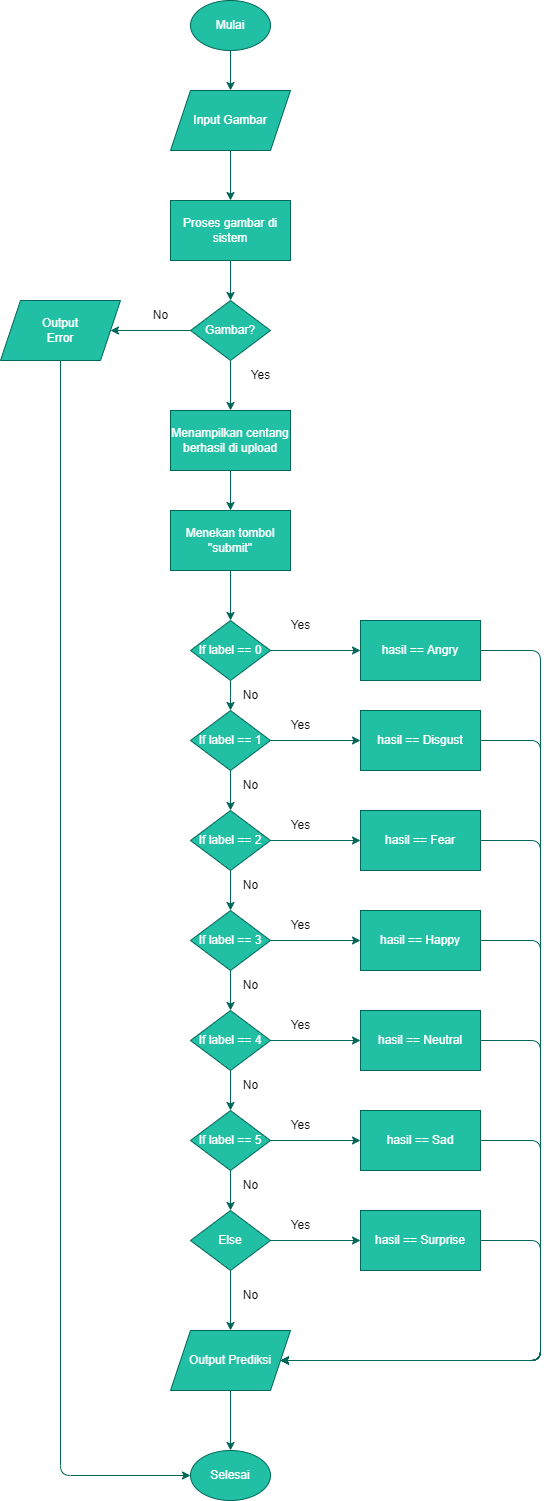

The diagram above was exported from draw.io. Its source (the exported page's mxGraphModel, read from the mxfile embedded in the PNG):
<mxGraphModel dx="1422" dy="794" grid="1" gridSize="10" guides="1" tooltips="1" connect="1" arrows="1" fold="1" page="1" pageScale="1" pageWidth="850" pageHeight="1100" math="0" shadow="0">
  <root>
    <mxCell id="0" />
    <mxCell id="1" parent="0" />
    <mxCell id="OOL4cSXBrgA_9U_9pHyp-5" value="" style="edgeStyle=orthogonalEdgeStyle;orthogonalLoop=1;jettySize=auto;html=1;strokeColor=#006658;fontColor=#FFFFFF;" parent="1" source="OOL4cSXBrgA_9U_9pHyp-2" target="OOL4cSXBrgA_9U_9pHyp-3" edge="1">
      <mxGeometry relative="1" as="geometry" />
    </mxCell>
    <mxCell id="OOL4cSXBrgA_9U_9pHyp-2" value="Mulai" style="ellipse;whiteSpace=wrap;html=1;fillColor=#21C0A5;strokeColor=#006658;fontColor=#FFFFFF;" parent="1" vertex="1">
      <mxGeometry x="210" y="120" width="80" height="50" as="geometry" />
    </mxCell>
    <mxCell id="OOL4cSXBrgA_9U_9pHyp-6" value="" style="edgeStyle=orthogonalEdgeStyle;orthogonalLoop=1;jettySize=auto;html=1;strokeColor=#006658;fontColor=#FFFFFF;" parent="1" source="OOL4cSXBrgA_9U_9pHyp-3" target="OOL4cSXBrgA_9U_9pHyp-4" edge="1">
      <mxGeometry relative="1" as="geometry" />
    </mxCell>
    <mxCell id="OOL4cSXBrgA_9U_9pHyp-3" value="Input Gambar" style="shape=parallelogram;perimeter=parallelogramPerimeter;whiteSpace=wrap;html=1;fixedSize=1;fillColor=#21C0A5;strokeColor=#006658;fontColor=#FFFFFF;" parent="1" vertex="1">
      <mxGeometry x="190" y="210" width="120" height="60" as="geometry" />
    </mxCell>
    <mxCell id="OOL4cSXBrgA_9U_9pHyp-9" value="" style="edgeStyle=orthogonalEdgeStyle;orthogonalLoop=1;jettySize=auto;html=1;strokeColor=#006658;fontColor=#FFFFFF;" parent="1" source="OOL4cSXBrgA_9U_9pHyp-4" target="OOL4cSXBrgA_9U_9pHyp-7" edge="1">
      <mxGeometry relative="1" as="geometry" />
    </mxCell>
    <mxCell id="OOL4cSXBrgA_9U_9pHyp-4" value="Proses gambar di sistem" style="whiteSpace=wrap;html=1;fillColor=#21C0A5;strokeColor=#006658;fontColor=#FFFFFF;" parent="1" vertex="1">
      <mxGeometry x="190" y="320" width="120" height="60" as="geometry" />
    </mxCell>
    <mxCell id="OOL4cSXBrgA_9U_9pHyp-10" value="" style="edgeStyle=orthogonalEdgeStyle;orthogonalLoop=1;jettySize=auto;html=1;entryX=0.5;entryY=0;entryDx=0;entryDy=0;strokeColor=#006658;fontColor=#FFFFFF;" parent="1" source="OOL4cSXBrgA_9U_9pHyp-7" target="OOL4cSXBrgA_9U_9pHyp-12" edge="1">
      <mxGeometry relative="1" as="geometry">
        <mxPoint x="250" y="550" as="targetPoint" />
      </mxGeometry>
    </mxCell>
    <mxCell id="OOL4cSXBrgA_9U_9pHyp-47" style="edgeStyle=orthogonalEdgeStyle;orthogonalLoop=1;jettySize=auto;html=1;entryX=1;entryY=0.5;entryDx=0;entryDy=0;strokeColor=#006658;fontColor=#FFFFFF;" parent="1" source="OOL4cSXBrgA_9U_9pHyp-7" target="OOL4cSXBrgA_9U_9pHyp-46" edge="1">
      <mxGeometry relative="1" as="geometry" />
    </mxCell>
    <mxCell id="OOL4cSXBrgA_9U_9pHyp-7" value="Gambar?" style="rhombus;whiteSpace=wrap;html=1;fillColor=#21C0A5;strokeColor=#006658;fontColor=#FFFFFF;" parent="1" vertex="1">
      <mxGeometry x="210" y="420" width="80" height="60" as="geometry" />
    </mxCell>
    <mxCell id="OOL4cSXBrgA_9U_9pHyp-14" value="" style="edgeStyle=orthogonalEdgeStyle;orthogonalLoop=1;jettySize=auto;html=1;strokeColor=#006658;fontColor=#FFFFFF;" parent="1" source="OOL4cSXBrgA_9U_9pHyp-12" target="OOL4cSXBrgA_9U_9pHyp-13" edge="1">
      <mxGeometry relative="1" as="geometry" />
    </mxCell>
    <mxCell id="OOL4cSXBrgA_9U_9pHyp-12" value="Menampilkan centang berhasil di upload" style="whiteSpace=wrap;html=1;fillColor=#21C0A5;strokeColor=#006658;fontColor=#FFFFFF;" parent="1" vertex="1">
      <mxGeometry x="190" y="530" width="120" height="60" as="geometry" />
    </mxCell>
    <mxCell id="OOL4cSXBrgA_9U_9pHyp-17" value="" style="edgeStyle=orthogonalEdgeStyle;orthogonalLoop=1;jettySize=auto;html=1;strokeColor=#006658;fontColor=#FFFFFF;" parent="1" source="OOL4cSXBrgA_9U_9pHyp-13" target="OOL4cSXBrgA_9U_9pHyp-16" edge="1">
      <mxGeometry relative="1" as="geometry" />
    </mxCell>
    <mxCell id="OOL4cSXBrgA_9U_9pHyp-13" value="Menekan tombol &quot;submit&quot;" style="whiteSpace=wrap;html=1;fillColor=#21C0A5;strokeColor=#006658;fontColor=#FFFFFF;" parent="1" vertex="1">
      <mxGeometry x="190" y="630" width="120" height="60" as="geometry" />
    </mxCell>
    <mxCell id="OOL4cSXBrgA_9U_9pHyp-19" value="" style="edgeStyle=orthogonalEdgeStyle;orthogonalLoop=1;jettySize=auto;html=1;strokeColor=#006658;fontColor=#FFFFFF;" parent="1" source="OOL4cSXBrgA_9U_9pHyp-16" target="OOL4cSXBrgA_9U_9pHyp-18" edge="1">
      <mxGeometry relative="1" as="geometry" />
    </mxCell>
    <mxCell id="OOL4cSXBrgA_9U_9pHyp-21" value="" style="edgeStyle=orthogonalEdgeStyle;orthogonalLoop=1;jettySize=auto;html=1;strokeColor=#006658;fontColor=#FFFFFF;" parent="1" source="OOL4cSXBrgA_9U_9pHyp-16" target="OOL4cSXBrgA_9U_9pHyp-20" edge="1">
      <mxGeometry relative="1" as="geometry" />
    </mxCell>
    <mxCell id="OOL4cSXBrgA_9U_9pHyp-16" value="If label == 0" style="rhombus;whiteSpace=wrap;html=1;fillColor=#21C0A5;strokeColor=#006658;fontColor=#FFFFFF;" parent="1" vertex="1">
      <mxGeometry x="210" y="740" width="80" height="60" as="geometry" />
    </mxCell>
    <mxCell id="OOL4cSXBrgA_9U_9pHyp-53" style="edgeStyle=orthogonalEdgeStyle;orthogonalLoop=1;jettySize=auto;html=1;entryX=1;entryY=0.5;entryDx=0;entryDy=0;strokeColor=#006658;fontColor=#FFFFFF;" parent="1" source="OOL4cSXBrgA_9U_9pHyp-18" target="OOL4cSXBrgA_9U_9pHyp-45" edge="1">
      <mxGeometry relative="1" as="geometry">
        <Array as="points">
          <mxPoint x="560" y="770" />
          <mxPoint x="560" y="1480" />
        </Array>
      </mxGeometry>
    </mxCell>
    <mxCell id="OOL4cSXBrgA_9U_9pHyp-18" value="hasil == Angry" style="whiteSpace=wrap;html=1;fillColor=#21C0A5;strokeColor=#006658;fontColor=#FFFFFF;" parent="1" vertex="1">
      <mxGeometry x="380" y="740" width="120" height="60" as="geometry" />
    </mxCell>
    <mxCell id="OOL4cSXBrgA_9U_9pHyp-29" value="" style="edgeStyle=orthogonalEdgeStyle;orthogonalLoop=1;jettySize=auto;html=1;strokeColor=#006658;fontColor=#FFFFFF;" parent="1" source="OOL4cSXBrgA_9U_9pHyp-20" target="OOL4cSXBrgA_9U_9pHyp-24" edge="1">
      <mxGeometry relative="1" as="geometry" />
    </mxCell>
    <mxCell id="OOL4cSXBrgA_9U_9pHyp-32" value="" style="edgeStyle=orthogonalEdgeStyle;orthogonalLoop=1;jettySize=auto;html=1;strokeColor=#006658;fontColor=#FFFFFF;" parent="1" source="OOL4cSXBrgA_9U_9pHyp-20" target="OOL4cSXBrgA_9U_9pHyp-31" edge="1">
      <mxGeometry relative="1" as="geometry" />
    </mxCell>
    <mxCell id="OOL4cSXBrgA_9U_9pHyp-20" value="If label == 1" style="rhombus;whiteSpace=wrap;html=1;fillColor=#21C0A5;strokeColor=#006658;fontColor=#FFFFFF;" parent="1" vertex="1">
      <mxGeometry x="210" y="830" width="80" height="60" as="geometry" />
    </mxCell>
    <mxCell id="OOL4cSXBrgA_9U_9pHyp-23" value="" style="edgeStyle=orthogonalEdgeStyle;orthogonalLoop=1;jettySize=auto;html=1;strokeColor=#006658;fontColor=#FFFFFF;" parent="1" source="OOL4cSXBrgA_9U_9pHyp-24" target="OOL4cSXBrgA_9U_9pHyp-25" edge="1">
      <mxGeometry relative="1" as="geometry" />
    </mxCell>
    <mxCell id="OOL4cSXBrgA_9U_9pHyp-30" value="" style="edgeStyle=orthogonalEdgeStyle;orthogonalLoop=1;jettySize=auto;html=1;strokeColor=#006658;fontColor=#FFFFFF;" parent="1" source="OOL4cSXBrgA_9U_9pHyp-24" target="OOL4cSXBrgA_9U_9pHyp-27" edge="1">
      <mxGeometry relative="1" as="geometry" />
    </mxCell>
    <mxCell id="OOL4cSXBrgA_9U_9pHyp-24" value="If label == 2" style="rhombus;whiteSpace=wrap;html=1;fillColor=#21C0A5;strokeColor=#006658;fontColor=#FFFFFF;" parent="1" vertex="1">
      <mxGeometry x="210" y="930" width="80" height="60" as="geometry" />
    </mxCell>
    <mxCell id="OOL4cSXBrgA_9U_9pHyp-55" style="edgeStyle=orthogonalEdgeStyle;orthogonalLoop=1;jettySize=auto;html=1;entryX=1;entryY=0.5;entryDx=0;entryDy=0;strokeColor=#006658;fontColor=#FFFFFF;" parent="1" source="OOL4cSXBrgA_9U_9pHyp-25" target="OOL4cSXBrgA_9U_9pHyp-45" edge="1">
      <mxGeometry relative="1" as="geometry">
        <Array as="points">
          <mxPoint x="560" y="960" />
          <mxPoint x="560" y="1480" />
        </Array>
      </mxGeometry>
    </mxCell>
    <mxCell id="OOL4cSXBrgA_9U_9pHyp-25" value="hasil == Fear" style="whiteSpace=wrap;html=1;fillColor=#21C0A5;strokeColor=#006658;fontColor=#FFFFFF;" parent="1" vertex="1">
      <mxGeometry x="380" y="930" width="120" height="60" as="geometry" />
    </mxCell>
    <mxCell id="OOL4cSXBrgA_9U_9pHyp-26" value="" style="edgeStyle=orthogonalEdgeStyle;orthogonalLoop=1;jettySize=auto;html=1;strokeColor=#006658;fontColor=#FFFFFF;" parent="1" source="OOL4cSXBrgA_9U_9pHyp-27" target="OOL4cSXBrgA_9U_9pHyp-28" edge="1">
      <mxGeometry relative="1" as="geometry" />
    </mxCell>
    <mxCell id="OOL4cSXBrgA_9U_9pHyp-42" value="" style="edgeStyle=orthogonalEdgeStyle;orthogonalLoop=1;jettySize=auto;html=1;strokeColor=#006658;fontColor=#FFFFFF;" parent="1" source="OOL4cSXBrgA_9U_9pHyp-27" target="OOL4cSXBrgA_9U_9pHyp-33" edge="1">
      <mxGeometry relative="1" as="geometry" />
    </mxCell>
    <mxCell id="OOL4cSXBrgA_9U_9pHyp-27" value="If label == 3" style="rhombus;whiteSpace=wrap;html=1;fillColor=#21C0A5;strokeColor=#006658;fontColor=#FFFFFF;" parent="1" vertex="1">
      <mxGeometry x="210" y="1030" width="80" height="60" as="geometry" />
    </mxCell>
    <mxCell id="OOL4cSXBrgA_9U_9pHyp-56" style="edgeStyle=orthogonalEdgeStyle;orthogonalLoop=1;jettySize=auto;html=1;entryX=1;entryY=0.5;entryDx=0;entryDy=0;strokeColor=#006658;fontColor=#FFFFFF;" parent="1" source="OOL4cSXBrgA_9U_9pHyp-28" target="OOL4cSXBrgA_9U_9pHyp-45" edge="1">
      <mxGeometry relative="1" as="geometry">
        <Array as="points">
          <mxPoint x="560" y="1060" />
          <mxPoint x="560" y="1480" />
        </Array>
      </mxGeometry>
    </mxCell>
    <mxCell id="OOL4cSXBrgA_9U_9pHyp-28" value="hasil == Happy" style="whiteSpace=wrap;html=1;fillColor=#21C0A5;strokeColor=#006658;fontColor=#FFFFFF;" parent="1" vertex="1">
      <mxGeometry x="380" y="1030" width="120" height="60" as="geometry" />
    </mxCell>
    <mxCell id="OOL4cSXBrgA_9U_9pHyp-54" style="edgeStyle=orthogonalEdgeStyle;orthogonalLoop=1;jettySize=auto;html=1;entryX=1;entryY=0.5;entryDx=0;entryDy=0;strokeColor=#006658;fontColor=#FFFFFF;" parent="1" source="OOL4cSXBrgA_9U_9pHyp-31" target="OOL4cSXBrgA_9U_9pHyp-45" edge="1">
      <mxGeometry relative="1" as="geometry">
        <Array as="points">
          <mxPoint x="560" y="860" />
          <mxPoint x="560" y="1480" />
        </Array>
      </mxGeometry>
    </mxCell>
    <mxCell id="OOL4cSXBrgA_9U_9pHyp-31" value="hasil == Disgust" style="whiteSpace=wrap;html=1;fillColor=#21C0A5;strokeColor=#006658;fontColor=#FFFFFF;" parent="1" vertex="1">
      <mxGeometry x="380" y="830" width="120" height="60" as="geometry" />
    </mxCell>
    <mxCell id="OOL4cSXBrgA_9U_9pHyp-43" value="" style="edgeStyle=orthogonalEdgeStyle;orthogonalLoop=1;jettySize=auto;html=1;strokeColor=#006658;fontColor=#FFFFFF;" parent="1" source="OOL4cSXBrgA_9U_9pHyp-33" target="OOL4cSXBrgA_9U_9pHyp-36" edge="1">
      <mxGeometry relative="1" as="geometry" />
    </mxCell>
    <mxCell id="OOL4cSXBrgA_9U_9pHyp-33" value="If label == 4" style="rhombus;whiteSpace=wrap;html=1;fillColor=#21C0A5;strokeColor=#006658;fontColor=#FFFFFF;" parent="1" vertex="1">
      <mxGeometry x="210" y="1130" width="80" height="60" as="geometry" />
    </mxCell>
    <mxCell id="OOL4cSXBrgA_9U_9pHyp-57" style="edgeStyle=orthogonalEdgeStyle;orthogonalLoop=1;jettySize=auto;html=1;entryX=1;entryY=0.5;entryDx=0;entryDy=0;strokeColor=#006658;fontColor=#FFFFFF;" parent="1" source="OOL4cSXBrgA_9U_9pHyp-34" target="OOL4cSXBrgA_9U_9pHyp-45" edge="1">
      <mxGeometry relative="1" as="geometry">
        <Array as="points">
          <mxPoint x="560" y="1160" />
          <mxPoint x="560" y="1480" />
        </Array>
      </mxGeometry>
    </mxCell>
    <mxCell id="OOL4cSXBrgA_9U_9pHyp-34" value="hasil == Neutral" style="whiteSpace=wrap;html=1;fillColor=#21C0A5;strokeColor=#006658;fontColor=#FFFFFF;" parent="1" vertex="1">
      <mxGeometry x="380" y="1130" width="120" height="60" as="geometry" />
    </mxCell>
    <mxCell id="OOL4cSXBrgA_9U_9pHyp-35" value="" style="edgeStyle=orthogonalEdgeStyle;orthogonalLoop=1;jettySize=auto;html=1;strokeColor=#006658;fontColor=#FFFFFF;" parent="1" source="OOL4cSXBrgA_9U_9pHyp-33" target="OOL4cSXBrgA_9U_9pHyp-34" edge="1">
      <mxGeometry relative="1" as="geometry" />
    </mxCell>
    <mxCell id="OOL4cSXBrgA_9U_9pHyp-44" value="" style="edgeStyle=orthogonalEdgeStyle;orthogonalLoop=1;jettySize=auto;html=1;strokeColor=#006658;fontColor=#FFFFFF;" parent="1" source="OOL4cSXBrgA_9U_9pHyp-36" target="OOL4cSXBrgA_9U_9pHyp-39" edge="1">
      <mxGeometry relative="1" as="geometry" />
    </mxCell>
    <mxCell id="OOL4cSXBrgA_9U_9pHyp-36" value="If label == 5" style="rhombus;whiteSpace=wrap;html=1;fillColor=#21C0A5;strokeColor=#006658;fontColor=#FFFFFF;" parent="1" vertex="1">
      <mxGeometry x="210" y="1230" width="80" height="60" as="geometry" />
    </mxCell>
    <mxCell id="OOL4cSXBrgA_9U_9pHyp-58" style="edgeStyle=orthogonalEdgeStyle;orthogonalLoop=1;jettySize=auto;html=1;entryX=1;entryY=0.5;entryDx=0;entryDy=0;strokeColor=#006658;fontColor=#FFFFFF;" parent="1" source="OOL4cSXBrgA_9U_9pHyp-37" target="OOL4cSXBrgA_9U_9pHyp-45" edge="1">
      <mxGeometry relative="1" as="geometry">
        <Array as="points">
          <mxPoint x="560" y="1260" />
          <mxPoint x="560" y="1480" />
        </Array>
      </mxGeometry>
    </mxCell>
    <mxCell id="OOL4cSXBrgA_9U_9pHyp-37" value="hasil == Sad" style="whiteSpace=wrap;html=1;fillColor=#21C0A5;strokeColor=#006658;fontColor=#FFFFFF;" parent="1" vertex="1">
      <mxGeometry x="380" y="1230" width="120" height="60" as="geometry" />
    </mxCell>
    <mxCell id="OOL4cSXBrgA_9U_9pHyp-38" value="" style="edgeStyle=orthogonalEdgeStyle;orthogonalLoop=1;jettySize=auto;html=1;strokeColor=#006658;fontColor=#FFFFFF;" parent="1" source="OOL4cSXBrgA_9U_9pHyp-36" target="OOL4cSXBrgA_9U_9pHyp-37" edge="1">
      <mxGeometry relative="1" as="geometry" />
    </mxCell>
    <mxCell id="OOL4cSXBrgA_9U_9pHyp-50" value="" style="edgeStyle=orthogonalEdgeStyle;orthogonalLoop=1;jettySize=auto;html=1;strokeColor=#006658;fontColor=#FFFFFF;" parent="1" source="OOL4cSXBrgA_9U_9pHyp-39" target="OOL4cSXBrgA_9U_9pHyp-45" edge="1">
      <mxGeometry relative="1" as="geometry" />
    </mxCell>
    <mxCell id="OOL4cSXBrgA_9U_9pHyp-39" value="Else" style="rhombus;whiteSpace=wrap;html=1;fillColor=#21C0A5;strokeColor=#006658;fontColor=#FFFFFF;" parent="1" vertex="1">
      <mxGeometry x="210" y="1330" width="80" height="60" as="geometry" />
    </mxCell>
    <mxCell id="OOL4cSXBrgA_9U_9pHyp-59" style="edgeStyle=orthogonalEdgeStyle;orthogonalLoop=1;jettySize=auto;html=1;entryX=1;entryY=0.5;entryDx=0;entryDy=0;strokeColor=#006658;fontColor=#FFFFFF;" parent="1" source="OOL4cSXBrgA_9U_9pHyp-40" target="OOL4cSXBrgA_9U_9pHyp-45" edge="1">
      <mxGeometry relative="1" as="geometry">
        <Array as="points">
          <mxPoint x="560" y="1360" />
          <mxPoint x="560" y="1480" />
        </Array>
      </mxGeometry>
    </mxCell>
    <mxCell id="OOL4cSXBrgA_9U_9pHyp-40" value="hasil == Surprise" style="whiteSpace=wrap;html=1;fillColor=#21C0A5;strokeColor=#006658;fontColor=#FFFFFF;" parent="1" vertex="1">
      <mxGeometry x="380" y="1330" width="120" height="60" as="geometry" />
    </mxCell>
    <mxCell id="OOL4cSXBrgA_9U_9pHyp-41" value="" style="edgeStyle=orthogonalEdgeStyle;orthogonalLoop=1;jettySize=auto;html=1;strokeColor=#006658;fontColor=#FFFFFF;" parent="1" source="OOL4cSXBrgA_9U_9pHyp-39" target="OOL4cSXBrgA_9U_9pHyp-40" edge="1">
      <mxGeometry relative="1" as="geometry" />
    </mxCell>
    <mxCell id="OOL4cSXBrgA_9U_9pHyp-60" value="" style="edgeStyle=orthogonalEdgeStyle;orthogonalLoop=1;jettySize=auto;html=1;strokeColor=#006658;fontColor=#FFFFFF;" parent="1" source="OOL4cSXBrgA_9U_9pHyp-45" target="OOL4cSXBrgA_9U_9pHyp-49" edge="1">
      <mxGeometry relative="1" as="geometry" />
    </mxCell>
    <mxCell id="OOL4cSXBrgA_9U_9pHyp-45" value="Output Prediksi" style="shape=parallelogram;perimeter=parallelogramPerimeter;whiteSpace=wrap;html=1;fixedSize=1;fillColor=#21C0A5;strokeColor=#006658;fontColor=#FFFFFF;" parent="1" vertex="1">
      <mxGeometry x="190" y="1450" width="120" height="60" as="geometry" />
    </mxCell>
    <mxCell id="OOL4cSXBrgA_9U_9pHyp-48" style="edgeStyle=orthogonalEdgeStyle;orthogonalLoop=1;jettySize=auto;html=1;entryX=0;entryY=0.5;entryDx=0;entryDy=0;strokeColor=#006658;fontColor=#FFFFFF;" parent="1" source="OOL4cSXBrgA_9U_9pHyp-46" target="OOL4cSXBrgA_9U_9pHyp-49" edge="1">
      <mxGeometry relative="1" as="geometry">
        <mxPoint x="80" y="1540" as="targetPoint" />
        <Array as="points">
          <mxPoint x="80" y="1595" />
        </Array>
      </mxGeometry>
    </mxCell>
    <mxCell id="OOL4cSXBrgA_9U_9pHyp-46" value="Output&lt;br&gt;Error" style="shape=parallelogram;perimeter=parallelogramPerimeter;whiteSpace=wrap;html=1;fixedSize=1;fillColor=#21C0A5;strokeColor=#006658;fontColor=#FFFFFF;" parent="1" vertex="1">
      <mxGeometry x="20" y="420" width="120" height="60" as="geometry" />
    </mxCell>
    <mxCell id="OOL4cSXBrgA_9U_9pHyp-49" value="Selesai" style="ellipse;whiteSpace=wrap;html=1;fillColor=#21C0A5;strokeColor=#006658;fontColor=#FFFFFF;" parent="1" vertex="1">
      <mxGeometry x="210" y="1570" width="80" height="50" as="geometry" />
    </mxCell>
    <mxCell id="Q06FCTikpJSoH35hPi8l-1" value="Yes" style="text;html=1;align=center;verticalAlign=middle;resizable=0;points=[];autosize=1;strokeColor=none;fillColor=none;" vertex="1" parent="1">
      <mxGeometry x="260" y="480" width="40" height="30" as="geometry" />
    </mxCell>
    <mxCell id="Q06FCTikpJSoH35hPi8l-2" value="No" style="text;html=1;align=center;verticalAlign=middle;resizable=0;points=[];autosize=1;strokeColor=none;fillColor=none;" vertex="1" parent="1">
      <mxGeometry x="250" y="800" width="40" height="30" as="geometry" />
    </mxCell>
    <mxCell id="Q06FCTikpJSoH35hPi8l-4" value="Yes" style="text;html=1;align=center;verticalAlign=middle;resizable=0;points=[];autosize=1;strokeColor=none;fillColor=none;" vertex="1" parent="1">
      <mxGeometry x="300" y="730" width="40" height="30" as="geometry" />
    </mxCell>
    <mxCell id="Q06FCTikpJSoH35hPi8l-5" value="No" style="text;html=1;align=center;verticalAlign=middle;resizable=0;points=[];autosize=1;strokeColor=none;fillColor=none;" vertex="1" parent="1">
      <mxGeometry x="160" y="420" width="40" height="30" as="geometry" />
    </mxCell>
    <mxCell id="Q06FCTikpJSoH35hPi8l-6" value="Yes" style="text;html=1;align=center;verticalAlign=middle;resizable=0;points=[];autosize=1;strokeColor=none;fillColor=none;" vertex="1" parent="1">
      <mxGeometry x="300" y="830" width="40" height="30" as="geometry" />
    </mxCell>
    <mxCell id="Q06FCTikpJSoH35hPi8l-7" value="Yes" style="text;html=1;align=center;verticalAlign=middle;resizable=0;points=[];autosize=1;strokeColor=none;fillColor=none;" vertex="1" parent="1">
      <mxGeometry x="300" y="930" width="40" height="30" as="geometry" />
    </mxCell>
    <mxCell id="Q06FCTikpJSoH35hPi8l-8" value="No" style="text;html=1;align=center;verticalAlign=middle;resizable=0;points=[];autosize=1;strokeColor=none;fillColor=none;" vertex="1" parent="1">
      <mxGeometry x="250" y="890" width="40" height="30" as="geometry" />
    </mxCell>
    <mxCell id="Q06FCTikpJSoH35hPi8l-9" value="No" style="text;html=1;align=center;verticalAlign=middle;resizable=0;points=[];autosize=1;strokeColor=none;fillColor=none;" vertex="1" parent="1">
      <mxGeometry x="250" y="990" width="40" height="30" as="geometry" />
    </mxCell>
    <mxCell id="Q06FCTikpJSoH35hPi8l-10" value="Yes" style="text;html=1;align=center;verticalAlign=middle;resizable=0;points=[];autosize=1;strokeColor=none;fillColor=none;" vertex="1" parent="1">
      <mxGeometry x="300" y="1030" width="40" height="30" as="geometry" />
    </mxCell>
    <mxCell id="Q06FCTikpJSoH35hPi8l-11" value="Yes" style="text;html=1;align=center;verticalAlign=middle;resizable=0;points=[];autosize=1;strokeColor=none;fillColor=none;" vertex="1" parent="1">
      <mxGeometry x="300" y="1130" width="40" height="30" as="geometry" />
    </mxCell>
    <mxCell id="Q06FCTikpJSoH35hPi8l-12" value="No" style="text;html=1;align=center;verticalAlign=middle;resizable=0;points=[];autosize=1;strokeColor=none;fillColor=none;" vertex="1" parent="1">
      <mxGeometry x="250" y="1090" width="40" height="30" as="geometry" />
    </mxCell>
    <mxCell id="Q06FCTikpJSoH35hPi8l-13" value="Yes" style="text;html=1;align=center;verticalAlign=middle;resizable=0;points=[];autosize=1;strokeColor=none;fillColor=none;" vertex="1" parent="1">
      <mxGeometry x="300" y="1230" width="40" height="30" as="geometry" />
    </mxCell>
    <mxCell id="Q06FCTikpJSoH35hPi8l-14" value="No" style="text;html=1;align=center;verticalAlign=middle;resizable=0;points=[];autosize=1;strokeColor=none;fillColor=none;" vertex="1" parent="1">
      <mxGeometry x="250" y="1190" width="40" height="30" as="geometry" />
    </mxCell>
    <mxCell id="Q06FCTikpJSoH35hPi8l-15" value="Yes" style="text;html=1;align=center;verticalAlign=middle;resizable=0;points=[];autosize=1;strokeColor=none;fillColor=none;" vertex="1" parent="1">
      <mxGeometry x="300" y="1330" width="40" height="30" as="geometry" />
    </mxCell>
    <mxCell id="Q06FCTikpJSoH35hPi8l-17" value="No" style="text;html=1;align=center;verticalAlign=middle;resizable=0;points=[];autosize=1;strokeColor=none;fillColor=none;" vertex="1" parent="1">
      <mxGeometry x="250" y="1290" width="40" height="30" as="geometry" />
    </mxCell>
    <mxCell id="Q06FCTikpJSoH35hPi8l-18" value="No" style="text;html=1;align=center;verticalAlign=middle;resizable=0;points=[];autosize=1;strokeColor=none;fillColor=none;" vertex="1" parent="1">
      <mxGeometry x="250" y="1400" width="40" height="30" as="geometry" />
    </mxCell>
  </root>
</mxGraphModel>